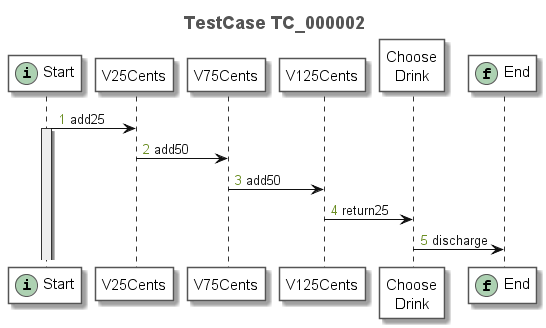

The diagram above was rendered by PlantUML. Its source (embedded in the PNG):
@startuml
title <font size=18 color=#555555>TestCase TC_000002</font>
autonumber "<font color=olivedrab>0</font>"
skinparam sequence {
	ArrowColor #111111
	ArrowFontColor #111111
	ArrowFontStyle plain
	
	LifeLineBorderColor #333333
	LifeLineBackgroundColor #EEEEEE
	
	ParticipantBorderColor #555555
	ParticipantBackgroundColor #FFFFFF
	ParticipantFontName plain
	ParticipantFontSize 15
	ParticipantFontColor #000000
}
participant "Start" as N_130957800 << (i, #ADD1B2) >>
participant "V25Cents" as N_2131505308
participant "V75Cents" as N_1355171094
participant "V125Cents" as N_1183343390
participant "Choose\nDrink" as N_868002598
participant "End" as N_757785885 << (f, #ADD1B2) >>
N_130957800 -> N_2131505308: add25
activate N_130957800
N_2131505308 -> N_1355171094: add50
N_1355171094 -> N_1183343390: add50
N_1183343390 -> N_868002598: return25
N_868002598 -> N_757785885: discharge
@enduml